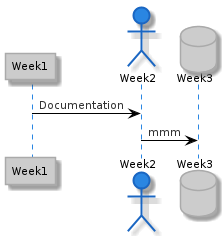

The diagram above was rendered by PlantUML. Its source (embedded in the PNG):
@startuml tracy_sequence 
!define LIGHTBLUE
!includeurl https://raw.githubusercontent.com/Drakemor/RedDress-PlantUML/master/style.puml


participant Week1 as wk1
actor       Week2 as wk2
' boundary    Boundary    as Foo2
' control     Control     as Foo3
' entity      Entity      as Foo4
database    Week3    as wk3
' collections Collections as Foo6
' queue       Queue       as Foo7
wk1 -> wk2 : Documentation 
wk2 -> wk3 : mmm





@enduml